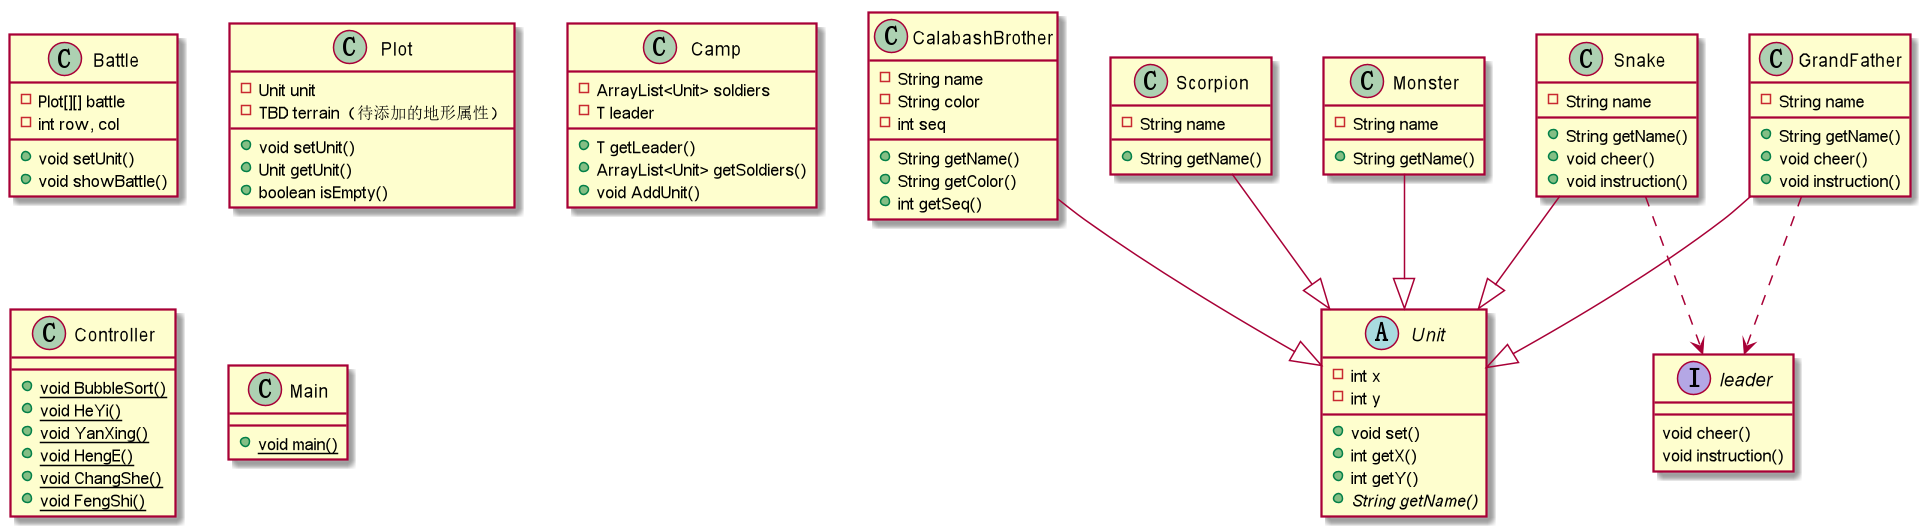

The diagram above was rendered by PlantUML. Its source (embedded in the PNG):
@startuml

abstract class Unit {
    - int x
    - int y
    + void set()
    + int getX()
    + int getY()
    + {abstract} String getName()
}

class GrandFather {
    - String name
    + String getName()
    + void cheer()
    + void instruction()
}

class CalabashBrother {
    - String name
    - String color
    - int seq
    + String getName()
    + String getColor()
    + int getSeq()
}

class Snake {
    - String name
    + String getName()
    + void cheer()
    + void instruction()
}

class Scorpion {
    - String name
    + String getName()
}

class Monster {
    - String name
    + String getName()
}

class Battle {
    - Plot[][] battle
    - int row, col
    + void setUnit()
    + void showBattle()
}

class Plot {
    - Unit unit
    - TBD terrain（待添加的地形属性）
    + void setUnit()
    + Unit getUnit()
    + boolean isEmpty()
}

class Camp {
    - ArrayList<Unit> soldiers
    - T leader
    + T getLeader()
    + ArrayList<Unit> getSoldiers()
    + void AddUnit()
}

class Controller {
    + {static} void BubbleSort()
    + {static} void HeYi()
    + {static} void YanXing()
    + {static} void HengE()
    + {static} void ChangShe()
    + {static} void FengShi()
}

class Main {
    + {static} void main()
}

interface leader {
    void cheer()
    void instruction()
}

GrandFather --|> Unit
CalabashBrother --|> Unit
Snake --|> Unit
Scorpion --|> Unit
Monster --|> Unit
GrandFather ..> leader
Snake ..> leader

@enduml